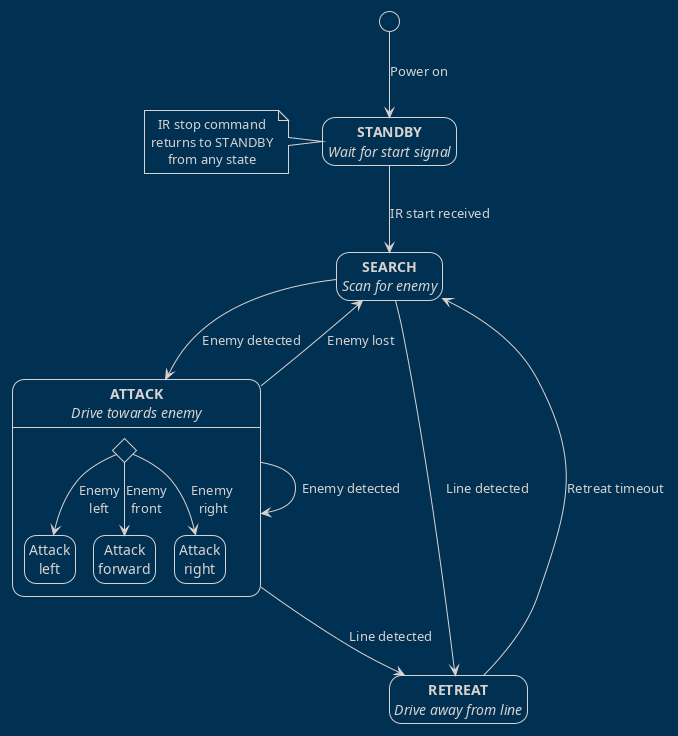

The diagram above was rendered by PlantUML. Its source (embedded in the PNG):
@startuml
!theme blueprint
hide empty description
<style>
element {
  HorizontalAlignment center
}
</style>

[*] --> STANDBY : Power on
state "<b>STANDBY</b>\n<i>Wait for start signal</i>" as STANDBY
note left of STANDBY
    IR stop command
    returns to STANDBY
    from any state
end note

STANDBY --> SEARCH : IR start received
state "<b>SEARCH</b>\n<i>Scan for enemy</i>" as SEARCH

SEARCH --> ATTACK : Enemy detected
SEARCH --> RETREAT : Line detected
ATTACK --> SEARCH : Enemy lost
ATTACK --> ATTACK : Enemy detected
state "<b>ATTACK</b>\n<i>Drive towards enemy</i>" as ATTACK {
    state Enemy <<choice>>
    state "Attack\nleft" as AttackLeft
    state "Attack\nforward" as AttackForward
    state "Attack\nright" as AttackRight
    Enemy --> AttackLeft : Enemy\nleft
    Enemy --> AttackForward : Enemy\nfront
    Enemy --> AttackRight : Enemy \nright
}


ATTACK --> RETREAT : Line detected
RETREAT --> SEARCH : Retreat timeout
state "<b>RETREAT</b>\n<i>Drive away from line</i>" as RETREAT
@enduml